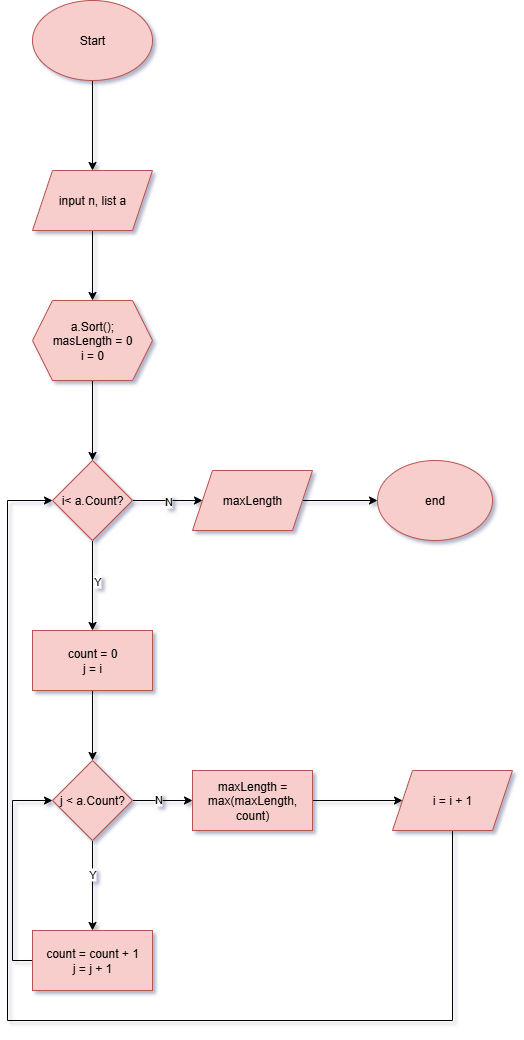

The diagram above was exported from draw.io. Its source (the exported page's mxGraphModel, read from the mxfile embedded in the PNG):
<mxGraphModel dx="1015" dy="1293" grid="1" gridSize="10" guides="1" tooltips="1" connect="1" arrows="1" fold="1" page="1" pageScale="1" pageWidth="827" pageHeight="1169" math="0" shadow="1">
  <root>
    <mxCell id="WIyWlLk6GJQsqaUBKTNV-0" />
    <mxCell id="WIyWlLk6GJQsqaUBKTNV-1" parent="WIyWlLk6GJQsqaUBKTNV-0" />
    <mxCell id="XPTNF2K6XF1TLxpqYNQy-1" value="" style="edgeStyle=orthogonalEdgeStyle;rounded=0;orthogonalLoop=1;jettySize=auto;html=1;" edge="1" parent="WIyWlLk6GJQsqaUBKTNV-1" source="VWPi2XLFGfmC4mf9a-rG-0" target="XPTNF2K6XF1TLxpqYNQy-0">
      <mxGeometry relative="1" as="geometry" />
    </mxCell>
    <mxCell id="VWPi2XLFGfmC4mf9a-rG-0" value="Start" style="ellipse;whiteSpace=wrap;html=1;fillColor=#f8cecc;strokeColor=#b85450;" parent="WIyWlLk6GJQsqaUBKTNV-1" vertex="1">
      <mxGeometry x="35" y="50" width="120" height="80" as="geometry" />
    </mxCell>
    <mxCell id="XPTNF2K6XF1TLxpqYNQy-3" value="" style="edgeStyle=orthogonalEdgeStyle;rounded=0;orthogonalLoop=1;jettySize=auto;html=1;" edge="1" parent="WIyWlLk6GJQsqaUBKTNV-1" source="XPTNF2K6XF1TLxpqYNQy-0" target="XPTNF2K6XF1TLxpqYNQy-2">
      <mxGeometry relative="1" as="geometry" />
    </mxCell>
    <mxCell id="XPTNF2K6XF1TLxpqYNQy-0" value="input n, list a" style="shape=parallelogram;perimeter=parallelogramPerimeter;whiteSpace=wrap;html=1;fixedSize=1;fillColor=#f8cecc;strokeColor=#b85450;" vertex="1" parent="WIyWlLk6GJQsqaUBKTNV-1">
      <mxGeometry x="35" y="220" width="120" height="60" as="geometry" />
    </mxCell>
    <mxCell id="XPTNF2K6XF1TLxpqYNQy-11" value="" style="edgeStyle=orthogonalEdgeStyle;rounded=0;orthogonalLoop=1;jettySize=auto;html=1;" edge="1" parent="WIyWlLk6GJQsqaUBKTNV-1" source="XPTNF2K6XF1TLxpqYNQy-2" target="XPTNF2K6XF1TLxpqYNQy-10">
      <mxGeometry relative="1" as="geometry" />
    </mxCell>
    <mxCell id="XPTNF2K6XF1TLxpqYNQy-2" value="a.Sort();&lt;div&gt;masLength = 0&lt;/div&gt;&lt;div&gt;i = 0&lt;/div&gt;" style="shape=hexagon;perimeter=hexagonPerimeter2;whiteSpace=wrap;html=1;fixedSize=1;fillColor=#f8cecc;strokeColor=#b85450;" vertex="1" parent="WIyWlLk6GJQsqaUBKTNV-1">
      <mxGeometry x="35" y="350" width="120" height="80" as="geometry" />
    </mxCell>
    <mxCell id="XPTNF2K6XF1TLxpqYNQy-13" value="" style="edgeStyle=orthogonalEdgeStyle;rounded=0;orthogonalLoop=1;jettySize=auto;html=1;" edge="1" parent="WIyWlLk6GJQsqaUBKTNV-1" source="XPTNF2K6XF1TLxpqYNQy-10" target="XPTNF2K6XF1TLxpqYNQy-12">
      <mxGeometry relative="1" as="geometry" />
    </mxCell>
    <mxCell id="XPTNF2K6XF1TLxpqYNQy-20" value="N" style="edgeLabel;html=1;align=center;verticalAlign=middle;resizable=0;points=[];" vertex="1" connectable="0" parent="XPTNF2K6XF1TLxpqYNQy-13">
      <mxGeometry x="0.0137" relative="1" as="geometry">
        <mxPoint as="offset" />
      </mxGeometry>
    </mxCell>
    <mxCell id="XPTNF2K6XF1TLxpqYNQy-17" value="" style="edgeStyle=orthogonalEdgeStyle;rounded=0;orthogonalLoop=1;jettySize=auto;html=1;" edge="1" parent="WIyWlLk6GJQsqaUBKTNV-1" source="XPTNF2K6XF1TLxpqYNQy-10" target="XPTNF2K6XF1TLxpqYNQy-16">
      <mxGeometry relative="1" as="geometry" />
    </mxCell>
    <mxCell id="XPTNF2K6XF1TLxpqYNQy-21" value="Y" style="edgeLabel;html=1;align=center;verticalAlign=middle;resizable=0;points=[];" vertex="1" connectable="0" parent="XPTNF2K6XF1TLxpqYNQy-17">
      <mxGeometry x="-0.0918" y="4" relative="1" as="geometry">
        <mxPoint as="offset" />
      </mxGeometry>
    </mxCell>
    <mxCell id="XPTNF2K6XF1TLxpqYNQy-10" value="i&amp;lt; a.Count?" style="rhombus;whiteSpace=wrap;html=1;fillColor=#f8cecc;strokeColor=#b85450;" vertex="1" parent="WIyWlLk6GJQsqaUBKTNV-1">
      <mxGeometry x="55" y="510" width="80" height="80" as="geometry" />
    </mxCell>
    <mxCell id="XPTNF2K6XF1TLxpqYNQy-15" value="" style="edgeStyle=orthogonalEdgeStyle;rounded=0;orthogonalLoop=1;jettySize=auto;html=1;" edge="1" parent="WIyWlLk6GJQsqaUBKTNV-1" source="XPTNF2K6XF1TLxpqYNQy-12" target="XPTNF2K6XF1TLxpqYNQy-14">
      <mxGeometry relative="1" as="geometry" />
    </mxCell>
    <mxCell id="XPTNF2K6XF1TLxpqYNQy-12" value="maxLength" style="shape=parallelogram;perimeter=parallelogramPerimeter;whiteSpace=wrap;html=1;fixedSize=1;fillColor=#f8cecc;strokeColor=#b85450;" vertex="1" parent="WIyWlLk6GJQsqaUBKTNV-1">
      <mxGeometry x="195" y="520" width="120" height="60" as="geometry" />
    </mxCell>
    <mxCell id="XPTNF2K6XF1TLxpqYNQy-14" value="end" style="ellipse;whiteSpace=wrap;html=1;fillColor=#f8cecc;strokeColor=#b85450;" vertex="1" parent="WIyWlLk6GJQsqaUBKTNV-1">
      <mxGeometry x="380" y="510" width="115" height="80" as="geometry" />
    </mxCell>
    <mxCell id="XPTNF2K6XF1TLxpqYNQy-19" value="" style="edgeStyle=orthogonalEdgeStyle;rounded=0;orthogonalLoop=1;jettySize=auto;html=1;" edge="1" parent="WIyWlLk6GJQsqaUBKTNV-1" source="XPTNF2K6XF1TLxpqYNQy-16" target="XPTNF2K6XF1TLxpqYNQy-18">
      <mxGeometry relative="1" as="geometry" />
    </mxCell>
    <mxCell id="XPTNF2K6XF1TLxpqYNQy-16" value="count = 0&lt;div&gt;j = i&lt;/div&gt;" style="whiteSpace=wrap;html=1;fillColor=#f8cecc;strokeColor=#b85450;" vertex="1" parent="WIyWlLk6GJQsqaUBKTNV-1">
      <mxGeometry x="35" y="680" width="120" height="60" as="geometry" />
    </mxCell>
    <mxCell id="XPTNF2K6XF1TLxpqYNQy-23" value="" style="edgeStyle=orthogonalEdgeStyle;rounded=0;orthogonalLoop=1;jettySize=auto;html=1;" edge="1" parent="WIyWlLk6GJQsqaUBKTNV-1" source="XPTNF2K6XF1TLxpqYNQy-18" target="XPTNF2K6XF1TLxpqYNQy-22">
      <mxGeometry relative="1" as="geometry" />
    </mxCell>
    <mxCell id="XPTNF2K6XF1TLxpqYNQy-24" value="N" style="edgeLabel;html=1;align=center;verticalAlign=middle;resizable=0;points=[];" vertex="1" connectable="0" parent="XPTNF2K6XF1TLxpqYNQy-23">
      <mxGeometry x="-0.1362" y="2" relative="1" as="geometry">
        <mxPoint as="offset" />
      </mxGeometry>
    </mxCell>
    <mxCell id="XPTNF2K6XF1TLxpqYNQy-26" value="" style="edgeStyle=orthogonalEdgeStyle;rounded=0;orthogonalLoop=1;jettySize=auto;html=1;" edge="1" parent="WIyWlLk6GJQsqaUBKTNV-1" source="XPTNF2K6XF1TLxpqYNQy-18" target="XPTNF2K6XF1TLxpqYNQy-25">
      <mxGeometry relative="1" as="geometry" />
    </mxCell>
    <mxCell id="XPTNF2K6XF1TLxpqYNQy-28" value="Y" style="edgeLabel;html=1;align=center;verticalAlign=middle;resizable=0;points=[];" vertex="1" connectable="0" parent="XPTNF2K6XF1TLxpqYNQy-26">
      <mxGeometry x="-0.2657" y="-1" relative="1" as="geometry">
        <mxPoint as="offset" />
      </mxGeometry>
    </mxCell>
    <mxCell id="XPTNF2K6XF1TLxpqYNQy-18" value="j &amp;lt; a.Count?" style="rhombus;whiteSpace=wrap;html=1;fillColor=#f8cecc;strokeColor=#b85450;" vertex="1" parent="WIyWlLk6GJQsqaUBKTNV-1">
      <mxGeometry x="55" y="810" width="80" height="80" as="geometry" />
    </mxCell>
    <mxCell id="XPTNF2K6XF1TLxpqYNQy-30" value="" style="edgeStyle=orthogonalEdgeStyle;rounded=0;orthogonalLoop=1;jettySize=auto;html=1;" edge="1" parent="WIyWlLk6GJQsqaUBKTNV-1" source="XPTNF2K6XF1TLxpqYNQy-22" target="XPTNF2K6XF1TLxpqYNQy-29">
      <mxGeometry relative="1" as="geometry" />
    </mxCell>
    <mxCell id="XPTNF2K6XF1TLxpqYNQy-22" value="maxLength = max(maxLength, count)" style="whiteSpace=wrap;html=1;fillColor=#f8cecc;strokeColor=#b85450;" vertex="1" parent="WIyWlLk6GJQsqaUBKTNV-1">
      <mxGeometry x="195" y="820" width="120" height="60" as="geometry" />
    </mxCell>
    <mxCell id="XPTNF2K6XF1TLxpqYNQy-27" style="edgeStyle=orthogonalEdgeStyle;rounded=0;orthogonalLoop=1;jettySize=auto;html=1;entryX=0;entryY=0.5;entryDx=0;entryDy=0;" edge="1" parent="WIyWlLk6GJQsqaUBKTNV-1" source="XPTNF2K6XF1TLxpqYNQy-25" target="XPTNF2K6XF1TLxpqYNQy-18">
      <mxGeometry relative="1" as="geometry">
        <Array as="points">
          <mxPoint x="15" y="1010" />
          <mxPoint x="15" y="850" />
        </Array>
      </mxGeometry>
    </mxCell>
    <mxCell id="XPTNF2K6XF1TLxpqYNQy-25" value="count = count + 1&lt;div&gt;j = j + 1&lt;/div&gt;" style="whiteSpace=wrap;html=1;fillColor=#f8cecc;strokeColor=#b85450;" vertex="1" parent="WIyWlLk6GJQsqaUBKTNV-1">
      <mxGeometry x="35" y="980" width="120" height="60" as="geometry" />
    </mxCell>
    <mxCell id="XPTNF2K6XF1TLxpqYNQy-31" style="edgeStyle=orthogonalEdgeStyle;rounded=0;orthogonalLoop=1;jettySize=auto;html=1;entryX=0;entryY=0.5;entryDx=0;entryDy=0;" edge="1" parent="WIyWlLk6GJQsqaUBKTNV-1" source="XPTNF2K6XF1TLxpqYNQy-29" target="XPTNF2K6XF1TLxpqYNQy-10">
      <mxGeometry relative="1" as="geometry">
        <mxPoint x="320" y="650" as="targetPoint" />
        <Array as="points">
          <mxPoint x="455" y="1070" />
          <mxPoint x="10" y="1070" />
          <mxPoint x="10" y="550" />
        </Array>
      </mxGeometry>
    </mxCell>
    <mxCell id="XPTNF2K6XF1TLxpqYNQy-29" value="i = i + 1" style="shape=parallelogram;perimeter=parallelogramPerimeter;whiteSpace=wrap;html=1;fixedSize=1;fillColor=#f8cecc;strokeColor=#b85450;" vertex="1" parent="WIyWlLk6GJQsqaUBKTNV-1">
      <mxGeometry x="395" y="820" width="120" height="60" as="geometry" />
    </mxCell>
  </root>
</mxGraphModel>